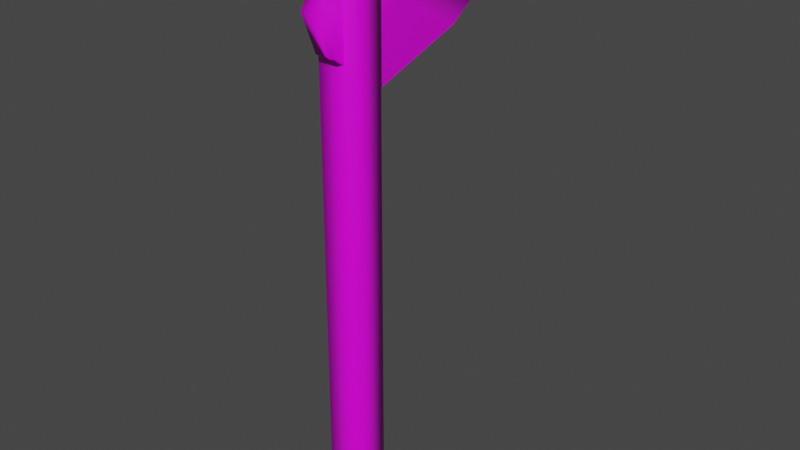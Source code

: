 # Source: hacha_maya_infanter_a_.blend  (saved by Blender 2.82.7; exported with 4.5.12 LTS)
import bpy
from mathutils import Matrix  # noqa: F401  (used for matrix-valued properties, if any)

bpy.ops.wm.read_factory_settings(use_empty=True)
scene = bpy.context.scene
scene.name = 'Scene'

# ---- collections
col_collection = bpy.data.collections.new('Collection'); scene.collection.children.link(col_collection)

# ---- images (referenced by path relative to the original .blend; pixels are not part of the script)
import os
ASSET_DIR = os.environ.get("B2B_ASSET_DIR", "")  # directory of the original .blend (textures are referenced by path, not embedded)
HERE = os.path.dirname(os.path.abspath(__file__))  # packed textures are extracted next to this script under _unpacked/

def load_image(name, relpath, width, height, colorspace="sRGB"):
    """Load a texture the original file referenced (path relative to the .blend, or extracted next to this script)."""
    p = next((c for c in (os.path.join(HERE, relpath), os.path.join(ASSET_DIR, relpath)) if relpath and os.path.exists(c)), "")
    if p:
        img = bpy.data.images.load(p, check_existing=True)
        img.name = name
    else:  # same state as the original file: an image datablock whose file is absent (Cycles renders it pink)
        img = bpy.data.images.new(name, width, height)
        img.source = "FILE"
        img.filepath = "//" + (relpath or name)
    img.colorspace_settings.name = colorspace
    return img
img_weapons_maya_png = load_image('weapons_maya.png', 'weapons_maya.png', 1024, 1024, 'sRGB')

# ---- materials (node trees are filled in below, after node groups)
mat_material_040 = bpy.data.materials.new('Material.040')
mat_material_040.alpha_threshold = 0.0
mat_material_040.use_transparent_shadow = False
mat_material_040.line_color = (0.0, 0.0, 0.0, 1.0)

# ---- material node trees
mat_material_040.use_nodes = True; mat_material_040.node_tree.nodes.clear()
_N = mat_material_040.node_tree.nodes; _L = mat_material_040.node_tree.links
n0 = _N.new('ShaderNodeOutputMaterial'); n0.name = 'Material Output'; n0.location = (300, 300)
n1 = _N.new('ShaderNodeBsdfPrincipled'); n1.name = 'Principled BSDF'; n1.location = (10, 300)
n1.distribution = 'GGX'
n1.subsurface_method = 'BURLEY'
n1.inputs[2].default_value = 0.4
n1.inputs[3].default_value = 1.45
n1.inputs[27].default_value = (0.0, 0.0, 0.0, 1.0)
n1.inputs[28].default_value = 1.0
n2 = _N.new('ShaderNodeTexImage'); n2.name = 'Imagen'; n2.location = (-280, 280)
n2.image = img_weapons_maya_png
_L.new(n1.outputs[0], n0.inputs[0])
_L.new(n2.outputs[0], n1.inputs[0])
n0.is_active_output = True

# ---- world
world_world = bpy.data.worlds.new('World'); scene.world = world_world
world_world.use_nodes = True; world_world.node_tree.nodes.clear()
_N = world_world.node_tree.nodes; _L = world_world.node_tree.links
n0 = _N.new('ShaderNodeOutputWorld'); n0.name = 'World Output'; n0.location = (300, 300)
n1 = _N.new('ShaderNodeBackground'); n1.name = 'Background'; n1.location = (10, 300)
n1.inputs[0].default_value = (0.05088, 0.05088, 0.05088, 1.0)
_L.new(n1.outputs[0], n0.inputs[0])
n0.is_active_output = True
world_world.color = (0.05088, 0.05088, 0.05088)
world_world.use_sun_shadow = False
world_world.sun_shadow_jitter_overblur = 0.0

# ---- meshes
me_cubo_046 = bpy.data.meshes.new('Cubo.046')
me_cubo_046.from_pydata([(-1.013, -1.0, -0.4025), (-1.013, 1.0, -0.4025), (-1.013, -1.0, 1.598), (0.987, -1.0, -0.4025), (0.987, 1.0, -0.4025), (0.987, -1.0, 1.598), (0.987, 1.0, 1.598), (-1.013, 1.0, 1.598), (-0.6256, 1.972, 1.581), (-0.6191, -2.429, 1.355), (-0.6079, 9.544, 1.306), (0.5417, 1.971, 1.581), (0.5482, -2.43, 1.355), (0.5594, 9.543, 1.306), (0.5675, 1.435, 1.093), (-0.5998, 1.436, 1.092), (-0.6167, 7.65, 1.443), (0.5506, 7.649, 1.443), (0.5579, -1.584, 1.224), (-0.6094, -1.583, 1.224), (-0.6223, -0.8453, 1.468), (0.545, -0.8462, 1.468), (0.5635, 6.911, 1.199), (-0.6038, 6.912, 1.199), (0.5542, 3.032, 1.334), (-0.6131, 3.033, 1.333)], [], [(1, 4, 3, 0), (0, 2, 7, 1), (3, 5, 2, 0), (4, 6, 5, 3), (6, 7, 2, 5), (1, 7, 6, 4), (20, 21, 11, 8), (25, 23, 15, 19), (17, 13, 10, 16), (24, 22, 13, 17), (22, 23, 10, 13), (19, 15, 14, 18), (9, 19, 18, 12), (21, 24, 17, 11), (11, 17, 16, 8), (20, 25, 19, 9), (8, 16, 25, 20), (12, 18, 24, 21), (14, 15, 23, 22), (18, 14, 22, 24), (16, 10, 23, 25), (9, 12, 21, 20)])
me_cubo_046.polygons.foreach_set('use_smooth', [True] * 22)
_uv = me_cubo_046.uv_layers.new(name='MapaUV')
_uv.uv.foreach_set('vector', [0.2312, 0.604, 0.2441, 0.604, 0.2441, 0.646, 0.2312, 0.646, 0.3085, 0.9959, 0.2969, 0.9956, 0.297, 0.9777, 0.3085, 0.978, 0.3087, 0.9422, 0.2971, 0.942, 0.2972, 0.9241, 0.3087, 0.9243, 0.3086, 0.9601, 0.2971, 0.9599, 0.2971, 0.942, 0.3087, 0.9422, 0.2569, 0.604, 0.2697, 0.604, 0.2697, 0.646, 0.2569, 0.646, 0.3085, 0.978, 0.297, 0.9777, 0.2971, 0.9599, 0.3086, 0.9601, 0.5164, 0.1327, 0.5596, 0.1327, 0.5596, 0.2577, 0.5164, 0.2577, 0.5399, 0.2175, 0.5191, 0.2175, 0.5191, 0.1885, 0.5399, 0.1884, 0.5398, 0.07226, 0.5191, 0.07231, 0.5191, 0.01423, 0.5398, 0.01418, 0.5398, 0.1013, 0.5191, 0.1014, 0.5191, 0.07231, 0.5398, 0.07226, 0.5195, 0.1358, 0.5588, 0.1358, 0.5588, 0.2306, 0.5195, 0.2306, 0.5399, 0.1884, 0.5191, 0.1885, 0.5191, 0.1304, 0.5399, 0.1303, 0.5606, 0.1884, 0.5399, 0.1884, 0.5399, 0.1303, 0.5606, 0.1303, 0.5606, 0.1012, 0.5398, 0.1013, 0.5398, 0.07226, 0.5606, 0.07221, 0.5606, 0.07221, 0.5398, 0.07226, 0.5398, 0.01418, 0.5606, 0.01413, 0.5606, 0.2174, 0.5399, 0.2175, 0.5399, 0.1884, 0.5606, 0.1884, 0.5606, 0.2465, 0.5399, 0.2465, 0.5399, 0.2175, 0.5606, 0.2174, 0.5606, 0.1303, 0.5399, 0.1303, 0.5398, 0.1013, 0.5606, 0.1012, 0.5195, 0.04103, 0.5588, 0.04103, 0.5588, 0.1358, 0.5195, 0.1358, 0.5399, 0.1303, 0.5191, 0.1304, 0.5191, 0.1014, 0.5398, 0.1013, 0.5399, 0.2465, 0.5191, 0.2466, 0.5191, 0.2175, 0.5399, 0.2175, 0.5164, 0.007669, 0.5596, 0.007669, 0.5596, 0.1327, 0.5164, 0.1327])
me_cubo_046.materials.append(mat_material_040)
me_cubo_046.use_remesh_fix_poles = True
me_cubo_046.use_remesh_preserve_attributes = False
me_cubo_046.use_mirror_vertex_groups = False
me_cubo_046.update()

# ---- objects
ob_maya_machado = bpy.data.objects.new('maya_machado', me_cubo_046)

# ---- transforms, parenting, visibility, modifiers, constraints
ob_maya_machado.location = (0.0, 0.0, 0.0)
ob_maya_machado.rotation_euler = (0.0, 0.001314, 0.0)
ob_maya_machado.scale = (0.05137, 0.05137, 0.8488)
ob_maya_machado.lineart.crease_threshold = 0.0

# ---- collection membership
col_collection.objects.link(ob_maya_machado)

# ---- scene / render settings (as saved in the file)
scene.frame_start = 1; scene.frame_end = 250; scene.frame_set(1)
scene.render.engine = 'BLENDER_EEVEE_NEXT'
scene.cycles.samples = 128
scene.cycles.sampling_pattern = 'TABULATED_SOBOL'
scene.cycles.use_adaptive_sampling = False
scene.cycles.use_light_tree = False
scene.view_settings.view_transform = 'Filmic'
bpy.context.view_layer.update()

# ---- added for rendering (the .blend has no active camera and no usable light): camera, sun
cam_auto = bpy.data.cameras.new('AutoCamera')
cam_auto.lens = 50.0
cam_auto.sensor_width = 36.0
cam_auto.clip_end = 1000.0
ob_auto_camera = bpy.data.objects.new('AutoCamera', cam_auto)
scene.collection.objects.link(ob_auto_camera)
ob_auto_camera.location = (1.67354, -1.82553, 1.84603)
ob_auto_camera.rotation_euler = (1.09748, -7.21219e-08, 0.694738)
scene.camera = ob_auto_camera
light_auto_sun = bpy.data.lights.new('AutoSun', 'SUN')
light_auto_sun.energy = 3.0
light_auto_sun.angle = 0.0523599
ob_auto_sun = bpy.data.objects.new('AutoSun', light_auto_sun)
scene.collection.objects.link(ob_auto_sun)
ob_auto_sun.rotation_euler = (0.872665, 0.174533, 0.523599)
bpy.context.view_layer.update()
